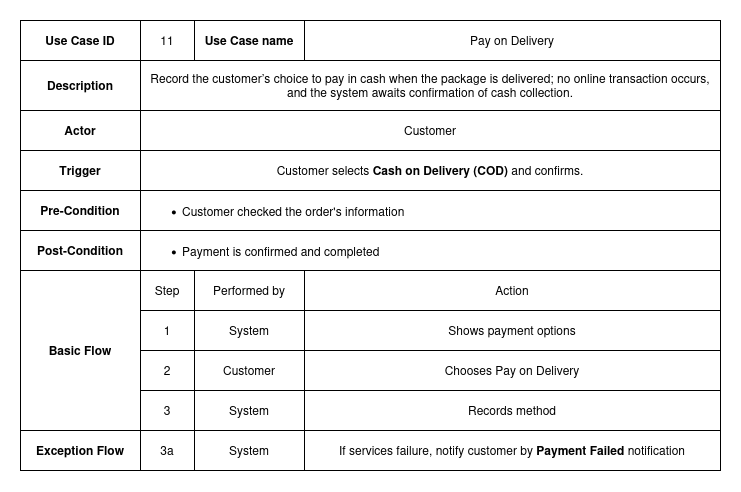

The diagram above was exported from draw.io. Its source (the exported page's mxGraphModel, read from the mxfile embedded in the PNG):
<mxGraphModel dx="883" dy="529" grid="1" gridSize="10" guides="1" tooltips="1" connect="1" arrows="1" fold="1" page="1" pageScale="1" pageWidth="850" pageHeight="1100" math="0" shadow="0">
  <root>
    <mxCell id="0" />
    <mxCell id="1" parent="0" />
    <mxCell id="vA1Tktgb3wKLIOm15Qo8-1" value="" style="shape=table;startSize=0;container=1;collapsible=0;childLayout=tableLayout;fontStyle=0" vertex="1" parent="1">
      <mxGeometry x="490" y="220" width="700" height="450" as="geometry" />
    </mxCell>
    <mxCell id="vA1Tktgb3wKLIOm15Qo8-2" value="" style="shape=tableRow;horizontal=0;startSize=0;swimlaneHead=0;swimlaneBody=0;strokeColor=inherit;top=0;left=0;bottom=0;right=0;collapsible=0;dropTarget=0;fillColor=none;points=[[0,0.5],[1,0.5]];portConstraint=eastwest;" vertex="1" parent="vA1Tktgb3wKLIOm15Qo8-1">
      <mxGeometry width="700" height="40" as="geometry" />
    </mxCell>
    <mxCell id="vA1Tktgb3wKLIOm15Qo8-3" value="Use Case ID" style="shape=partialRectangle;html=1;whiteSpace=wrap;connectable=0;strokeColor=inherit;overflow=hidden;fillColor=none;top=0;left=0;bottom=0;right=0;pointerEvents=1;fontStyle=1" vertex="1" parent="vA1Tktgb3wKLIOm15Qo8-2">
      <mxGeometry width="120" height="40" as="geometry">
        <mxRectangle width="120" height="40" as="alternateBounds" />
      </mxGeometry>
    </mxCell>
    <mxCell id="vA1Tktgb3wKLIOm15Qo8-4" value="11" style="shape=partialRectangle;html=1;whiteSpace=wrap;connectable=0;strokeColor=inherit;overflow=hidden;fillColor=none;top=0;left=0;bottom=0;right=0;pointerEvents=1;" vertex="1" parent="vA1Tktgb3wKLIOm15Qo8-2">
      <mxGeometry x="120" width="54" height="40" as="geometry">
        <mxRectangle width="54" height="40" as="alternateBounds" />
      </mxGeometry>
    </mxCell>
    <mxCell id="vA1Tktgb3wKLIOm15Qo8-5" value="Use Case name" style="shape=partialRectangle;html=1;whiteSpace=wrap;connectable=0;strokeColor=inherit;overflow=hidden;fillColor=none;top=0;left=0;bottom=0;right=0;pointerEvents=1;fontStyle=1" vertex="1" parent="vA1Tktgb3wKLIOm15Qo8-2">
      <mxGeometry x="174" width="110" height="40" as="geometry">
        <mxRectangle width="110" height="40" as="alternateBounds" />
      </mxGeometry>
    </mxCell>
    <mxCell id="vA1Tktgb3wKLIOm15Qo8-6" value="Pay on Delivery" style="shape=partialRectangle;html=1;whiteSpace=wrap;connectable=0;strokeColor=inherit;overflow=hidden;fillColor=none;top=0;left=0;bottom=0;right=0;pointerEvents=1;" vertex="1" parent="vA1Tktgb3wKLIOm15Qo8-2">
      <mxGeometry x="284" width="416" height="40" as="geometry">
        <mxRectangle width="416" height="40" as="alternateBounds" />
      </mxGeometry>
    </mxCell>
    <mxCell id="vA1Tktgb3wKLIOm15Qo8-7" style="shape=tableRow;horizontal=0;startSize=0;swimlaneHead=0;swimlaneBody=0;strokeColor=inherit;top=0;left=0;bottom=0;right=0;collapsible=0;dropTarget=0;fillColor=none;points=[[0,0.5],[1,0.5]];portConstraint=eastwest;" vertex="1" parent="vA1Tktgb3wKLIOm15Qo8-1">
      <mxGeometry y="40" width="700" height="50" as="geometry" />
    </mxCell>
    <mxCell id="vA1Tktgb3wKLIOm15Qo8-8" value="Description" style="shape=partialRectangle;html=1;whiteSpace=wrap;connectable=0;strokeColor=inherit;overflow=hidden;fillColor=none;top=0;left=0;bottom=0;right=0;pointerEvents=1;fontStyle=1" vertex="1" parent="vA1Tktgb3wKLIOm15Qo8-7">
      <mxGeometry width="120" height="50" as="geometry">
        <mxRectangle width="120" height="50" as="alternateBounds" />
      </mxGeometry>
    </mxCell>
    <mxCell id="vA1Tktgb3wKLIOm15Qo8-9" value="Record the customer’s choice to pay in cash when the package is delivered; no online transaction occurs, and the system awaits confirmation of cash collection." style="shape=partialRectangle;html=1;whiteSpace=wrap;connectable=0;strokeColor=inherit;overflow=hidden;fillColor=none;top=0;left=0;bottom=0;right=0;pointerEvents=1;rowspan=1;colspan=3;" vertex="1" parent="vA1Tktgb3wKLIOm15Qo8-7">
      <mxGeometry x="120" width="580" height="50" as="geometry">
        <mxRectangle width="54" height="50" as="alternateBounds" />
      </mxGeometry>
    </mxCell>
    <mxCell id="vA1Tktgb3wKLIOm15Qo8-12" value="" style="shape=tableRow;horizontal=0;startSize=0;swimlaneHead=0;swimlaneBody=0;strokeColor=inherit;top=0;left=0;bottom=0;right=0;collapsible=0;dropTarget=0;fillColor=none;points=[[0,0.5],[1,0.5]];portConstraint=eastwest;" vertex="1" parent="vA1Tktgb3wKLIOm15Qo8-1">
      <mxGeometry y="90" width="700" height="40" as="geometry" />
    </mxCell>
    <mxCell id="vA1Tktgb3wKLIOm15Qo8-13" value="Actor" style="shape=partialRectangle;html=1;whiteSpace=wrap;connectable=0;strokeColor=inherit;overflow=hidden;fillColor=none;top=0;left=0;bottom=0;right=0;pointerEvents=1;fontStyle=1" vertex="1" parent="vA1Tktgb3wKLIOm15Qo8-12">
      <mxGeometry width="120" height="40" as="geometry">
        <mxRectangle width="120" height="40" as="alternateBounds" />
      </mxGeometry>
    </mxCell>
    <mxCell id="vA1Tktgb3wKLIOm15Qo8-14" value="Customer" style="shape=partialRectangle;html=1;whiteSpace=wrap;connectable=0;strokeColor=inherit;overflow=hidden;fillColor=none;top=0;left=0;bottom=0;right=0;pointerEvents=1;rowspan=1;colspan=3;" vertex="1" parent="vA1Tktgb3wKLIOm15Qo8-12">
      <mxGeometry x="120" width="580" height="40" as="geometry">
        <mxRectangle width="54" height="40" as="alternateBounds" />
      </mxGeometry>
    </mxCell>
    <mxCell id="vA1Tktgb3wKLIOm15Qo8-17" style="shape=tableRow;horizontal=0;startSize=0;swimlaneHead=0;swimlaneBody=0;strokeColor=inherit;top=0;left=0;bottom=0;right=0;collapsible=0;dropTarget=0;fillColor=none;points=[[0,0.5],[1,0.5]];portConstraint=eastwest;" vertex="1" parent="vA1Tktgb3wKLIOm15Qo8-1">
      <mxGeometry y="130" width="700" height="40" as="geometry" />
    </mxCell>
    <mxCell id="vA1Tktgb3wKLIOm15Qo8-18" value="Trigger" style="shape=partialRectangle;html=1;whiteSpace=wrap;connectable=0;strokeColor=inherit;overflow=hidden;fillColor=none;top=0;left=0;bottom=0;right=0;pointerEvents=1;fontStyle=1" vertex="1" parent="vA1Tktgb3wKLIOm15Qo8-17">
      <mxGeometry width="120" height="40" as="geometry">
        <mxRectangle width="120" height="40" as="alternateBounds" />
      </mxGeometry>
    </mxCell>
    <mxCell id="vA1Tktgb3wKLIOm15Qo8-19" value="Customer selects &lt;strong data-end=&quot;1981&quot; data-start=&quot;1955&quot;&gt;Cash on Delivery (COD)&lt;/strong&gt; and confirms." style="shape=partialRectangle;html=1;whiteSpace=wrap;connectable=0;strokeColor=inherit;overflow=hidden;fillColor=none;top=0;left=0;bottom=0;right=0;pointerEvents=1;rowspan=1;colspan=3;" vertex="1" parent="vA1Tktgb3wKLIOm15Qo8-17">
      <mxGeometry x="120" width="580" height="40" as="geometry">
        <mxRectangle width="54" height="40" as="alternateBounds" />
      </mxGeometry>
    </mxCell>
    <mxCell id="vA1Tktgb3wKLIOm15Qo8-22" value="" style="shape=tableRow;horizontal=0;startSize=0;swimlaneHead=0;swimlaneBody=0;strokeColor=inherit;top=0;left=0;bottom=0;right=0;collapsible=0;dropTarget=0;fillColor=none;points=[[0,0.5],[1,0.5]];portConstraint=eastwest;" vertex="1" parent="vA1Tktgb3wKLIOm15Qo8-1">
      <mxGeometry y="170" width="700" height="40" as="geometry" />
    </mxCell>
    <mxCell id="vA1Tktgb3wKLIOm15Qo8-23" value="&lt;b&gt;Pre-Condition&lt;/b&gt;" style="shape=partialRectangle;html=1;whiteSpace=wrap;connectable=0;strokeColor=inherit;overflow=hidden;fillColor=none;top=0;left=0;bottom=0;right=0;pointerEvents=1;" vertex="1" parent="vA1Tktgb3wKLIOm15Qo8-22">
      <mxGeometry width="120" height="40" as="geometry">
        <mxRectangle width="120" height="40" as="alternateBounds" />
      </mxGeometry>
    </mxCell>
    <mxCell id="vA1Tktgb3wKLIOm15Qo8-24" value="&lt;div align=&quot;left&quot;&gt;&lt;ul&gt;&lt;li&gt;Customer checked the order's information&lt;/li&gt;&lt;/ul&gt;&lt;/div&gt;" style="shape=partialRectangle;html=1;whiteSpace=wrap;connectable=0;strokeColor=inherit;overflow=hidden;fillColor=none;top=0;left=0;bottom=0;right=0;pointerEvents=1;rowspan=1;colspan=3;align=left;" vertex="1" parent="vA1Tktgb3wKLIOm15Qo8-22">
      <mxGeometry x="120" width="580" height="40" as="geometry">
        <mxRectangle width="54" height="40" as="alternateBounds" />
      </mxGeometry>
    </mxCell>
    <mxCell id="vA1Tktgb3wKLIOm15Qo8-27" style="shape=tableRow;horizontal=0;startSize=0;swimlaneHead=0;swimlaneBody=0;strokeColor=inherit;top=0;left=0;bottom=0;right=0;collapsible=0;dropTarget=0;fillColor=none;points=[[0,0.5],[1,0.5]];portConstraint=eastwest;" vertex="1" parent="vA1Tktgb3wKLIOm15Qo8-1">
      <mxGeometry y="210" width="700" height="40" as="geometry" />
    </mxCell>
    <mxCell id="vA1Tktgb3wKLIOm15Qo8-28" value="&lt;b&gt;Post-Condition&lt;/b&gt;" style="shape=partialRectangle;html=1;whiteSpace=wrap;connectable=0;strokeColor=inherit;overflow=hidden;fillColor=none;top=0;left=0;bottom=0;right=0;pointerEvents=1;" vertex="1" parent="vA1Tktgb3wKLIOm15Qo8-27">
      <mxGeometry width="120" height="40" as="geometry">
        <mxRectangle width="120" height="40" as="alternateBounds" />
      </mxGeometry>
    </mxCell>
    <mxCell id="vA1Tktgb3wKLIOm15Qo8-29" value="&lt;div align=&quot;left&quot;&gt;&lt;ul&gt;&lt;li&gt;Payment is confirmed and completed&lt;/li&gt;&lt;/ul&gt;&lt;/div&gt;" style="shape=partialRectangle;html=1;whiteSpace=wrap;connectable=0;strokeColor=inherit;overflow=hidden;fillColor=none;top=0;left=0;bottom=0;right=0;pointerEvents=1;rowspan=1;colspan=3;align=left;" vertex="1" parent="vA1Tktgb3wKLIOm15Qo8-27">
      <mxGeometry x="120" width="580" height="40" as="geometry">
        <mxRectangle width="54" height="40" as="alternateBounds" />
      </mxGeometry>
    </mxCell>
    <mxCell id="vA1Tktgb3wKLIOm15Qo8-32" value="" style="shape=tableRow;horizontal=0;startSize=0;swimlaneHead=0;swimlaneBody=0;strokeColor=inherit;top=0;left=0;bottom=0;right=0;collapsible=0;dropTarget=0;fillColor=none;points=[[0,0.5],[1,0.5]];portConstraint=eastwest;" vertex="1" parent="vA1Tktgb3wKLIOm15Qo8-1">
      <mxGeometry y="250" width="700" height="40" as="geometry" />
    </mxCell>
    <mxCell id="vA1Tktgb3wKLIOm15Qo8-33" value="&lt;b&gt;Basic Flow&lt;/b&gt;" style="shape=partialRectangle;html=1;whiteSpace=wrap;connectable=0;strokeColor=inherit;overflow=hidden;fillColor=none;top=0;left=0;bottom=0;right=0;pointerEvents=1;rowspan=4;colspan=1;" vertex="1" parent="vA1Tktgb3wKLIOm15Qo8-32">
      <mxGeometry width="120" height="160" as="geometry">
        <mxRectangle width="120" height="40" as="alternateBounds" />
      </mxGeometry>
    </mxCell>
    <mxCell id="vA1Tktgb3wKLIOm15Qo8-34" value="Step" style="shape=partialRectangle;html=1;whiteSpace=wrap;connectable=0;strokeColor=inherit;overflow=hidden;fillColor=none;top=0;left=0;bottom=0;right=0;pointerEvents=1;" vertex="1" parent="vA1Tktgb3wKLIOm15Qo8-32">
      <mxGeometry x="120" width="54" height="40" as="geometry">
        <mxRectangle width="54" height="40" as="alternateBounds" />
      </mxGeometry>
    </mxCell>
    <mxCell id="vA1Tktgb3wKLIOm15Qo8-35" value="Performed by" style="shape=partialRectangle;html=1;whiteSpace=wrap;connectable=0;strokeColor=inherit;overflow=hidden;fillColor=none;top=0;left=0;bottom=0;right=0;pointerEvents=1;" vertex="1" parent="vA1Tktgb3wKLIOm15Qo8-32">
      <mxGeometry x="174" width="110" height="40" as="geometry">
        <mxRectangle width="110" height="40" as="alternateBounds" />
      </mxGeometry>
    </mxCell>
    <mxCell id="vA1Tktgb3wKLIOm15Qo8-36" value="Action" style="shape=partialRectangle;html=1;whiteSpace=wrap;connectable=0;strokeColor=inherit;overflow=hidden;fillColor=none;top=0;left=0;bottom=0;right=0;pointerEvents=1;" vertex="1" parent="vA1Tktgb3wKLIOm15Qo8-32">
      <mxGeometry x="284" width="416" height="40" as="geometry">
        <mxRectangle width="416" height="40" as="alternateBounds" />
      </mxGeometry>
    </mxCell>
    <mxCell id="vA1Tktgb3wKLIOm15Qo8-37" value="" style="shape=tableRow;horizontal=0;startSize=0;swimlaneHead=0;swimlaneBody=0;strokeColor=inherit;top=0;left=0;bottom=0;right=0;collapsible=0;dropTarget=0;fillColor=none;points=[[0,0.5],[1,0.5]];portConstraint=eastwest;" vertex="1" parent="vA1Tktgb3wKLIOm15Qo8-1">
      <mxGeometry y="290" width="700" height="40" as="geometry" />
    </mxCell>
    <mxCell id="vA1Tktgb3wKLIOm15Qo8-39" value="1" style="shape=partialRectangle;html=1;whiteSpace=wrap;connectable=0;strokeColor=inherit;overflow=hidden;fillColor=none;top=0;left=0;bottom=0;right=0;pointerEvents=1;" vertex="1" parent="vA1Tktgb3wKLIOm15Qo8-37">
      <mxGeometry x="120" width="54" height="40" as="geometry">
        <mxRectangle width="54" height="40" as="alternateBounds" />
      </mxGeometry>
    </mxCell>
    <mxCell id="vA1Tktgb3wKLIOm15Qo8-40" value="System" style="shape=partialRectangle;html=1;whiteSpace=wrap;connectable=0;strokeColor=inherit;overflow=hidden;fillColor=none;top=0;left=0;bottom=0;right=0;pointerEvents=1;" vertex="1" parent="vA1Tktgb3wKLIOm15Qo8-37">
      <mxGeometry x="174" width="110" height="40" as="geometry">
        <mxRectangle width="110" height="40" as="alternateBounds" />
      </mxGeometry>
    </mxCell>
    <mxCell id="vA1Tktgb3wKLIOm15Qo8-41" value="Shows payment options" style="shape=partialRectangle;html=1;whiteSpace=wrap;connectable=0;strokeColor=inherit;overflow=hidden;fillColor=none;top=0;left=0;bottom=0;right=0;pointerEvents=1;fontStyle=0" vertex="1" parent="vA1Tktgb3wKLIOm15Qo8-37">
      <mxGeometry x="284" width="416" height="40" as="geometry">
        <mxRectangle width="416" height="40" as="alternateBounds" />
      </mxGeometry>
    </mxCell>
    <mxCell id="vA1Tktgb3wKLIOm15Qo8-42" value="" style="shape=tableRow;horizontal=0;startSize=0;swimlaneHead=0;swimlaneBody=0;strokeColor=inherit;top=0;left=0;bottom=0;right=0;collapsible=0;dropTarget=0;fillColor=none;points=[[0,0.5],[1,0.5]];portConstraint=eastwest;" vertex="1" parent="vA1Tktgb3wKLIOm15Qo8-1">
      <mxGeometry y="330" width="700" height="40" as="geometry" />
    </mxCell>
    <mxCell id="vA1Tktgb3wKLIOm15Qo8-44" value="2" style="shape=partialRectangle;html=1;whiteSpace=wrap;connectable=0;strokeColor=inherit;overflow=hidden;fillColor=none;top=0;left=0;bottom=0;right=0;pointerEvents=1;" vertex="1" parent="vA1Tktgb3wKLIOm15Qo8-42">
      <mxGeometry x="120" width="54" height="40" as="geometry">
        <mxRectangle width="54" height="40" as="alternateBounds" />
      </mxGeometry>
    </mxCell>
    <mxCell id="vA1Tktgb3wKLIOm15Qo8-45" value="Customer" style="shape=partialRectangle;html=1;whiteSpace=wrap;connectable=0;strokeColor=inherit;overflow=hidden;fillColor=none;top=0;left=0;bottom=0;right=0;pointerEvents=1;" vertex="1" parent="vA1Tktgb3wKLIOm15Qo8-42">
      <mxGeometry x="174" width="110" height="40" as="geometry">
        <mxRectangle width="110" height="40" as="alternateBounds" />
      </mxGeometry>
    </mxCell>
    <mxCell id="vA1Tktgb3wKLIOm15Qo8-46" value="Chooses Pay on Delivery" style="shape=partialRectangle;html=1;whiteSpace=wrap;connectable=0;strokeColor=inherit;overflow=hidden;fillColor=none;top=0;left=0;bottom=0;right=0;pointerEvents=1;fontStyle=0" vertex="1" parent="vA1Tktgb3wKLIOm15Qo8-42">
      <mxGeometry x="284" width="416" height="40" as="geometry">
        <mxRectangle width="416" height="40" as="alternateBounds" />
      </mxGeometry>
    </mxCell>
    <mxCell id="vA1Tktgb3wKLIOm15Qo8-47" value="" style="shape=tableRow;horizontal=0;startSize=0;swimlaneHead=0;swimlaneBody=0;strokeColor=inherit;top=0;left=0;bottom=0;right=0;collapsible=0;dropTarget=0;fillColor=none;points=[[0,0.5],[1,0.5]];portConstraint=eastwest;" vertex="1" parent="vA1Tktgb3wKLIOm15Qo8-1">
      <mxGeometry y="370" width="700" height="40" as="geometry" />
    </mxCell>
    <mxCell id="vA1Tktgb3wKLIOm15Qo8-49" value="3" style="shape=partialRectangle;html=1;whiteSpace=wrap;connectable=0;strokeColor=inherit;overflow=hidden;fillColor=none;top=0;left=0;bottom=0;right=0;pointerEvents=1;" vertex="1" parent="vA1Tktgb3wKLIOm15Qo8-47">
      <mxGeometry x="120" width="54" height="40" as="geometry">
        <mxRectangle width="54" height="40" as="alternateBounds" />
      </mxGeometry>
    </mxCell>
    <mxCell id="vA1Tktgb3wKLIOm15Qo8-50" value="System" style="shape=partialRectangle;html=1;whiteSpace=wrap;connectable=0;strokeColor=inherit;overflow=hidden;fillColor=none;top=0;left=0;bottom=0;right=0;pointerEvents=1;" vertex="1" parent="vA1Tktgb3wKLIOm15Qo8-47">
      <mxGeometry x="174" width="110" height="40" as="geometry">
        <mxRectangle width="110" height="40" as="alternateBounds" />
      </mxGeometry>
    </mxCell>
    <mxCell id="vA1Tktgb3wKLIOm15Qo8-51" value="Records method" style="shape=partialRectangle;html=1;whiteSpace=wrap;connectable=0;strokeColor=inherit;overflow=hidden;fillColor=none;top=0;left=0;bottom=0;right=0;pointerEvents=1;" vertex="1" parent="vA1Tktgb3wKLIOm15Qo8-47">
      <mxGeometry x="284" width="416" height="40" as="geometry">
        <mxRectangle width="416" height="40" as="alternateBounds" />
      </mxGeometry>
    </mxCell>
    <mxCell id="vA1Tktgb3wKLIOm15Qo8-57" style="shape=tableRow;horizontal=0;startSize=0;swimlaneHead=0;swimlaneBody=0;strokeColor=inherit;top=0;left=0;bottom=0;right=0;collapsible=0;dropTarget=0;fillColor=none;points=[[0,0.5],[1,0.5]];portConstraint=eastwest;" vertex="1" parent="vA1Tktgb3wKLIOm15Qo8-1">
      <mxGeometry y="410" width="700" height="40" as="geometry" />
    </mxCell>
    <mxCell id="vA1Tktgb3wKLIOm15Qo8-58" value="&lt;b&gt;Exception Flow&lt;/b&gt;" style="shape=partialRectangle;html=1;whiteSpace=wrap;connectable=0;strokeColor=inherit;overflow=hidden;fillColor=none;top=0;left=0;bottom=0;right=0;pointerEvents=1;rowspan=3;colspan=1;" vertex="1" parent="vA1Tktgb3wKLIOm15Qo8-57">
      <mxGeometry width="120" height="40" as="geometry">
        <mxRectangle width="120" height="40" as="alternateBounds" />
      </mxGeometry>
    </mxCell>
    <mxCell id="vA1Tktgb3wKLIOm15Qo8-59" value="3a" style="shape=partialRectangle;html=1;whiteSpace=wrap;connectable=0;strokeColor=inherit;overflow=hidden;fillColor=none;top=0;left=0;bottom=0;right=0;pointerEvents=1;" vertex="1" parent="vA1Tktgb3wKLIOm15Qo8-57">
      <mxGeometry x="120" width="54" height="40" as="geometry">
        <mxRectangle width="54" height="40" as="alternateBounds" />
      </mxGeometry>
    </mxCell>
    <mxCell id="vA1Tktgb3wKLIOm15Qo8-60" value="System" style="shape=partialRectangle;html=1;whiteSpace=wrap;connectable=0;strokeColor=inherit;overflow=hidden;fillColor=none;top=0;left=0;bottom=0;right=0;pointerEvents=1;" vertex="1" parent="vA1Tktgb3wKLIOm15Qo8-57">
      <mxGeometry x="174" width="110" height="40" as="geometry">
        <mxRectangle width="110" height="40" as="alternateBounds" />
      </mxGeometry>
    </mxCell>
    <mxCell id="vA1Tktgb3wKLIOm15Qo8-61" value="If services failure, notify customer by &lt;b&gt;Payment Failed&lt;/b&gt; notification" style="shape=partialRectangle;html=1;whiteSpace=wrap;connectable=0;strokeColor=inherit;overflow=hidden;fillColor=none;top=0;left=0;bottom=0;right=0;pointerEvents=1;" vertex="1" parent="vA1Tktgb3wKLIOm15Qo8-57">
      <mxGeometry x="284" width="416" height="40" as="geometry">
        <mxRectangle width="416" height="40" as="alternateBounds" />
      </mxGeometry>
    </mxCell>
  </root>
</mxGraphModel>